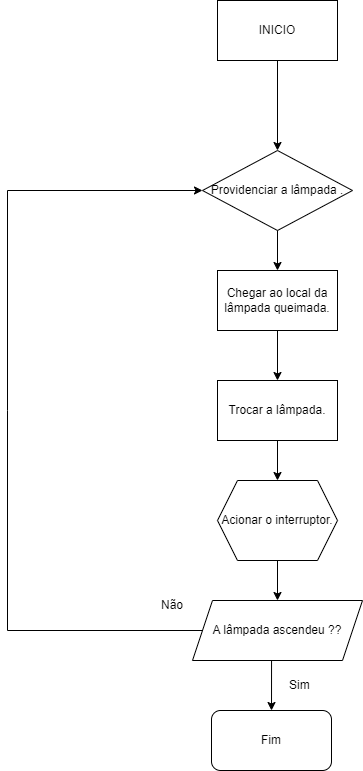

The diagram above was exported from draw.io. Its source (the exported page's mxGraphModel, read from the mxfile embedded in the PNG):
<mxGraphModel dx="556" dy="926" grid="1" gridSize="10" guides="1" tooltips="1" connect="1" arrows="1" fold="1" page="1" pageScale="1" pageWidth="827" pageHeight="1169" math="0" shadow="0">
  <root>
    <mxCell id="0" />
    <mxCell id="1" parent="0" />
    <mxCell id="WjCBhgw4CrwvPSiiKcvT-15" value="INICIO" style="rounded=0;whiteSpace=wrap;html=1;" parent="1" vertex="1">
      <mxGeometry x="360" y="30" width="120" height="60" as="geometry" />
    </mxCell>
    <mxCell id="lVs7AWkq8Iy8n4ZMEnrw-1" value="Providenciar a lâmpada ." style="rhombus;whiteSpace=wrap;html=1;" vertex="1" parent="1">
      <mxGeometry x="345" y="180" width="150" height="80" as="geometry" />
    </mxCell>
    <mxCell id="lVs7AWkq8Iy8n4ZMEnrw-2" value="" style="endArrow=classic;html=1;rounded=0;exitX=0.5;exitY=1;exitDx=0;exitDy=0;entryX=0.5;entryY=0;entryDx=0;entryDy=0;" edge="1" parent="1" source="WjCBhgw4CrwvPSiiKcvT-15" target="lVs7AWkq8Iy8n4ZMEnrw-1">
      <mxGeometry width="50" height="50" relative="1" as="geometry">
        <mxPoint x="410" y="300" as="sourcePoint" />
        <mxPoint x="460" y="250" as="targetPoint" />
      </mxGeometry>
    </mxCell>
    <mxCell id="lVs7AWkq8Iy8n4ZMEnrw-3" value="" style="endArrow=classic;html=1;rounded=0;exitX=0.5;exitY=1;exitDx=0;exitDy=0;" edge="1" parent="1" source="lVs7AWkq8Iy8n4ZMEnrw-1">
      <mxGeometry width="50" height="50" relative="1" as="geometry">
        <mxPoint x="410" y="260" as="sourcePoint" />
        <mxPoint x="420" y="300" as="targetPoint" />
      </mxGeometry>
    </mxCell>
    <mxCell id="lVs7AWkq8Iy8n4ZMEnrw-6" value="Chegar ao local da lâmpada queimada." style="rounded=0;whiteSpace=wrap;html=1;" vertex="1" parent="1">
      <mxGeometry x="360" y="300" width="120" height="60" as="geometry" />
    </mxCell>
    <mxCell id="lVs7AWkq8Iy8n4ZMEnrw-8" value="" style="endArrow=classic;html=1;rounded=0;exitX=0.5;exitY=1;exitDx=0;exitDy=0;" edge="1" parent="1" source="lVs7AWkq8Iy8n4ZMEnrw-6">
      <mxGeometry width="50" height="50" relative="1" as="geometry">
        <mxPoint x="420" y="260" as="sourcePoint" />
        <mxPoint x="420" y="410" as="targetPoint" />
      </mxGeometry>
    </mxCell>
    <mxCell id="lVs7AWkq8Iy8n4ZMEnrw-9" value="Trocar a lâmpada." style="rounded=0;whiteSpace=wrap;html=1;" vertex="1" parent="1">
      <mxGeometry x="360" y="410" width="120" height="60" as="geometry" />
    </mxCell>
    <mxCell id="lVs7AWkq8Iy8n4ZMEnrw-10" value="" style="endArrow=classic;html=1;rounded=0;exitX=0.5;exitY=1;exitDx=0;exitDy=0;" edge="1" parent="1" source="lVs7AWkq8Iy8n4ZMEnrw-9">
      <mxGeometry width="50" height="50" relative="1" as="geometry">
        <mxPoint x="410" y="310" as="sourcePoint" />
        <mxPoint x="420" y="510" as="targetPoint" />
      </mxGeometry>
    </mxCell>
    <mxCell id="lVs7AWkq8Iy8n4ZMEnrw-12" value="Acionar o interruptor." style="shape=hexagon;perimeter=hexagonPerimeter2;whiteSpace=wrap;html=1;fixedSize=1;" vertex="1" parent="1">
      <mxGeometry x="360" y="510" width="120" height="80" as="geometry" />
    </mxCell>
    <mxCell id="lVs7AWkq8Iy8n4ZMEnrw-13" value="" style="endArrow=classic;html=1;rounded=0;exitX=0.5;exitY=1;exitDx=0;exitDy=0;" edge="1" parent="1" source="lVs7AWkq8Iy8n4ZMEnrw-12" target="lVs7AWkq8Iy8n4ZMEnrw-17">
      <mxGeometry width="50" height="50" relative="1" as="geometry">
        <mxPoint x="410" y="590" as="sourcePoint" />
        <mxPoint x="420" y="640" as="targetPoint" />
      </mxGeometry>
    </mxCell>
    <mxCell id="lVs7AWkq8Iy8n4ZMEnrw-16" value="Sim&amp;nbsp;" style="text;html=1;align=center;verticalAlign=middle;whiteSpace=wrap;rounded=0;" vertex="1" parent="1">
      <mxGeometry x="414" y="700" width="60" height="30" as="geometry" />
    </mxCell>
    <mxCell id="lVs7AWkq8Iy8n4ZMEnrw-17" value="A lâmpada ascendeu ??" style="shape=parallelogram;perimeter=parallelogramPerimeter;whiteSpace=wrap;html=1;fixedSize=1;" vertex="1" parent="1">
      <mxGeometry x="335" y="630" width="170" height="60" as="geometry" />
    </mxCell>
    <mxCell id="lVs7AWkq8Iy8n4ZMEnrw-18" value="" style="endArrow=classic;html=1;rounded=0;exitX=0.465;exitY=1;exitDx=0;exitDy=0;exitPerimeter=0;" edge="1" parent="1" source="lVs7AWkq8Iy8n4ZMEnrw-17" target="lVs7AWkq8Iy8n4ZMEnrw-19">
      <mxGeometry width="50" height="50" relative="1" as="geometry">
        <mxPoint x="430" y="600" as="sourcePoint" />
        <mxPoint x="414" y="770" as="targetPoint" />
      </mxGeometry>
    </mxCell>
    <mxCell id="lVs7AWkq8Iy8n4ZMEnrw-19" value="Fim" style="rounded=1;whiteSpace=wrap;html=1;" vertex="1" parent="1">
      <mxGeometry x="354" y="740" width="120" height="60" as="geometry" />
    </mxCell>
    <mxCell id="lVs7AWkq8Iy8n4ZMEnrw-20" value="" style="endArrow=classic;html=1;rounded=0;exitX=0;exitY=0.5;exitDx=0;exitDy=0;entryX=0;entryY=0.5;entryDx=0;entryDy=0;" edge="1" parent="1" source="lVs7AWkq8Iy8n4ZMEnrw-17" target="lVs7AWkq8Iy8n4ZMEnrw-1">
      <mxGeometry width="50" height="50" relative="1" as="geometry">
        <mxPoint x="424" y="700" as="sourcePoint" />
        <mxPoint x="280" y="660" as="targetPoint" />
        <Array as="points">
          <mxPoint x="150" y="660" />
          <mxPoint x="150" y="440" />
          <mxPoint x="150" y="220" />
        </Array>
      </mxGeometry>
    </mxCell>
    <mxCell id="lVs7AWkq8Iy8n4ZMEnrw-21" value="Não" style="text;html=1;align=center;verticalAlign=middle;whiteSpace=wrap;rounded=0;" vertex="1" parent="1">
      <mxGeometry x="285" y="620" width="60" height="30" as="geometry" />
    </mxCell>
  </root>
</mxGraphModel>